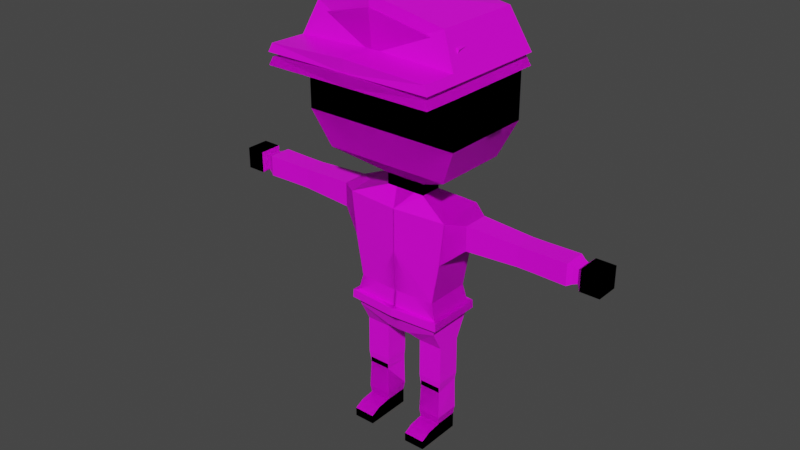 # Source: lowpolychar_-_Boy1.blend  (saved by Blender 3.0.42; exported with 4.5.12 LTS)
import bpy
from mathutils import Matrix  # noqa: F401  (used for matrix-valued properties, if any)

bpy.ops.wm.read_factory_settings(use_empty=True)
scene = bpy.context.scene
scene.name = 'Scene'

# ---- collections
col_collection = bpy.data.collections.new('Collection'); scene.collection.children.link(col_collection)

# ---- images (referenced by path relative to the original .blend; pixels are not part of the script)
import os
ASSET_DIR = os.environ.get("B2B_ASSET_DIR", "")  # directory of the original .blend (textures are referenced by path, not embedded)
HERE = os.path.dirname(os.path.abspath(__file__))  # packed textures are extracted next to this script under _unpacked/

def load_image(name, relpath, width, height, colorspace="sRGB"):
    """Load a texture the original file referenced (path relative to the .blend, or extracted next to this script)."""
    p = next((c for c in (os.path.join(HERE, relpath), os.path.join(ASSET_DIR, relpath)) if relpath and os.path.exists(c)), "")
    if p:
        img = bpy.data.images.load(p, check_existing=True)
        img.name = name
    else:  # same state as the original file: an image datablock whose file is absent (Cycles renders it pink)
        img = bpy.data.images.new(name, width, height)
        img.source = "FILE"
        img.filepath = "//" + (relpath or name)
    img.colorspace_settings.name = colorspace
    return img
img_imphenziapalette01_png = load_image('ImphenziaPalette01.png', 'ImphenziaPalette01.png', 1024, 1024, 'sRGB')

# ---- materials (node trees are filled in below, after node groups)
mat_material = bpy.data.materials.new('Material')
mat_material.alpha_threshold = 0.0
mat_material.use_transparent_shadow = False
mat_material.line_color = (0.0, 0.0, 0.0, 1.0)

# ---- material node trees
mat_material.use_nodes = True; mat_material.node_tree.nodes.clear()
_N = mat_material.node_tree.nodes; _L = mat_material.node_tree.links
n0 = _N.new('ShaderNodeOutputMaterial'); n0.name = 'Material Output'; n0.location = (300, 300)
n1 = _N.new('ShaderNodeBsdfPrincipled'); n1.name = 'Principled BSDF'; n1.location = (10, 300)
n1.distribution = 'GGX'
n1.subsurface_method = 'RANDOM_WALK_SKIN'
n1.inputs[2].default_value = 0.4
n1.inputs[3].default_value = 1.45
n1.inputs[27].default_value = (0.0, 0.0, 0.0, 1.0)
n1.inputs[28].default_value = 1.0
n2 = _N.new('ShaderNodeTexImage'); n2.name = 'Image Texture'; n2.location = (-395, 113)
n2.image = img_imphenziapalette01_png
n2.interpolation = 'Closest'
_L.new(n1.outputs[0], n0.inputs[0])
_L.new(n2.outputs[0], n1.inputs[0])
n0.is_active_output = True

# ---- world
world_world = bpy.data.worlds.new('World'); scene.world = world_world
world_world.use_nodes = True; world_world.node_tree.nodes.clear()
_N = world_world.node_tree.nodes; _L = world_world.node_tree.links
n0 = _N.new('ShaderNodeOutputWorld'); n0.name = 'World Output'; n0.location = (300, 300)
n1 = _N.new('ShaderNodeBackground'); n1.name = 'Background'; n1.location = (10, 300)
n1.inputs[0].default_value = (0.05088, 0.05088, 0.05088, 1.0)
_L.new(n1.outputs[0], n0.inputs[0])
n0.is_active_output = True
world_world.color = (0.05088, 0.05088, 0.05088)
world_world.use_sun_shadow = False
world_world.sun_shadow_jitter_overblur = 0.0

# ---- meshes
me_cube = bpy.data.meshes.new('Cube')
me_cube.from_pydata([(0.1988, 0.08549, 0.9109), (0.04771, 0.08549, 0.4186), (0.1988, -0.08549, 0.8955), (0.04771, -0.07541, 0.4186), (0.0, 0.08549, 0.4186), (0.0, -0.1026, 0.8955), (0.0, -0.07876, 0.4186), (0.0, 0.08863, 0.9109), (0.1807, 0.08549, 0.7365), (0.1532, 0.08549, 0.5831), (0.1807, -0.08549, 0.7365), (0.1532, -0.08549, 0.5831), (0.0, -0.1026, 0.7365), (0.0, -0.09309, 0.5831), (0.0, 0.08863, 0.7365), (0.0, 0.09757, 0.5831), (0.1621, 0.08549, 0.4612), (0.1621, -0.08549, 0.4612), (0.0, -0.09309, 0.4612), (0.0, 0.09757, 0.4612), (0.1564, 0.04402, 0.3845), (0.07633, 0.04402, 0.3842), (0.1564, -0.04402, 0.3845), (0.07633, -0.04402, 0.3842), (0.1569, 0.04402, 0.2469), (0.0768, 0.04402, 0.2469), (0.1569, -0.04402, 0.2469), (0.0768, -0.04402, 0.2469), (0.1569, 0.04402, 0.2194), (0.0768, 0.04402, 0.2194), (0.1569, -0.04402, 0.2194), (0.0768, -0.04402, 0.2194), (0.1569, 0.04402, 0.1996), (0.0768, 0.04402, 0.1996), (0.1569, -0.04402, 0.1996), (0.0768, -0.04402, 0.1996), (0.1569, 0.04402, 0.06381), (0.0768, 0.04402, 0.06381), (0.1569, -0.04402, 0.06381), (0.0768, -0.04402, 0.06381), (0.1569, 0.04402, 0.005194), (0.0768, 0.04402, 0.005194), (0.1569, -0.04402, 0.005194), (0.0768, -0.04402, 0.005194), (0.1569, -0.09887, 0.05624), (0.0768, -0.09887, 0.05624), (0.1569, -0.09887, 0.005194), (0.0768, -0.09887, 0.005194), (0.1569, -0.1328, 0.03857), (0.0768, -0.1328, 0.03857), (0.1569, -0.1328, 0.005194), (0.0768, -0.1328, 0.005194), (0.1604, -0.04785, 0.09271), (0.1604, 0.04785, 0.09271), (0.07331, -0.04785, 0.09271), (0.07331, 0.04785, 0.09271), (0.2583, 0.0485, 0.8941), (0.2583, -0.0485, 0.8941), (0.2583, 0.0485, 0.8039), (0.2583, -0.0485, 0.8039), (0.4539, 0.03755, 0.8839), (0.4539, -0.03755, 0.8839), (0.4539, 0.03755, 0.8141), (0.4539, -0.03755, 0.8141), (0.4825, 0.03755, 0.8839), (0.4825, -0.03755, 0.8839), (0.4825, 0.03755, 0.8141), (0.4825, -0.03755, 0.8141), (0.5089, 0.03755, 0.8839), (0.5089, -0.03755, 0.8839), (0.5089, 0.03755, 0.8141), (0.5089, -0.03755, 0.8141), (0.6628, 0.02756, 0.8746), (0.6628, -0.02756, 0.8746), (0.6628, 0.02756, 0.8234), (0.6628, -0.02756, 0.8234), (0.679, 0.0427, 0.8887), (0.679, -0.0427, 0.8887), (0.679, 0.0427, 0.8093), (0.679, -0.0427, 0.8093), (0.7497, 0.0427, 0.8887), (0.7497, -0.0427, 0.8887), (0.7497, 0.0427, 0.8093), (0.7497, -0.0427, 0.8093), (0.07501, 0.04034, 0.9425), (0.07501, -0.04034, 0.9425), (0.0, 0.04034, 0.9425), (0.0, -0.04034, 0.9425), (0.07501, 0.04034, 0.9837), (0.07501, -0.04034, 0.9837), (0.0, 0.04034, 0.9837), (0.0, -0.04034, 0.9837), (0.2329, 0.1414, 1.067), (0.2329, -0.1414, 1.067), (0.0, 0.1414, 1.067), (0.0, -0.1414, 1.067), (0.2329, 0.1414, 1.506), (0.2329, -0.1414, 1.506), (0.0, 0.1414, 1.506), (0.0, -0.1414, 1.506), (0.0, 0.1724, 1.197), (0.0, 0.1724, 1.375), (0.2905, 0.1724, 1.375), (0.2905, 0.1724, 1.197), (0.2905, -0.1724, 1.197), (0.2905, -0.1724, 1.375), (0.0, -0.1724, 1.375), (0.0, -0.1724, 1.197), (0.169, 0.09142, 0.5221), (0.169, -0.09158, 0.5221), (0.0, -0.09971, 0.5221), (0.0, 0.1043, 0.5221), (0.1702, 0.09243, 0.4917), (0.1702, -0.09262, 0.4917), (0.0, -0.1008, 0.4917), (0.0, 0.1055, 0.4917), (0.1831, 0.1046, 0.5231), (0.1829, -0.1049, 0.5231), (0.0, 0.1236, 0.5228), (0.0, -0.119, 0.5228), (0.1842, 0.1056, 0.4926), (0.1841, -0.106, 0.4926), (0.0, -0.1201, 0.4924), (0.0, 0.1248, 0.4924), (0.2905, 0.03566, 1.341), (0.2905, 0.03566, 1.232), (0.2905, -0.03566, 1.232), (0.2905, -0.03566, 1.341), (0.3236, 0.03566, 1.341), (0.3236, 0.03566, 1.232), (0.3236, -0.03566, 1.232), (0.3236, -0.03566, 1.341), (0.2269, -0.1724, 1.236), (0.2269, -0.1724, 1.336), (0.06361, -0.1724, 1.336), (0.06361, -0.1724, 1.236), (0.1452, -0.1724, 1.236), (0.1452, -0.1724, 1.336), (0.2269, -0.1911, 1.236), (0.2269, -0.1911, 1.336), (0.06361, -0.1911, 1.236), (0.06361, -0.1911, 1.336), (0.1452, -0.1911, 1.236), (0.1452, -0.1911, 1.336)], [], [(4, 1, 3, 6), (2, 10, 59, 57), (14, 7, 0, 8), (0, 7, 86, 84), (10, 2, 5, 12), (109, 11, 13, 110), (11, 10, 12, 13), (111, 15, 9, 108), (15, 14, 8, 9), (108, 9, 11, 109), (9, 8, 10, 11), (1, 16, 20, 21), (4, 19, 16, 1), (3, 17, 18, 6), (20, 22, 26, 24), (3, 1, 21, 23), (17, 3, 23, 22), (16, 17, 22, 20), (27, 25, 29, 31), (22, 23, 27, 26), (23, 21, 25, 27), (21, 20, 24, 25), (28, 30, 34, 32), (25, 24, 28, 29), (24, 26, 30, 28), (26, 27, 31, 30), (53, 52, 38, 36), (30, 31, 35, 34), (31, 29, 33, 35), (29, 28, 32, 33), (39, 37, 41, 43), (52, 54, 39, 38), (54, 55, 37, 39), (55, 53, 36, 37), (41, 40, 42, 43), (37, 36, 40, 41), (36, 38, 42, 40), (42, 38, 44, 46), (47, 46, 50, 51), (39, 43, 47, 45), (43, 42, 46, 47), (38, 39, 45, 44), (48, 49, 51, 50), (45, 47, 51, 49), (44, 45, 49, 48), (46, 44, 48, 50), (33, 32, 53, 55), (35, 33, 55, 54), (34, 35, 54, 52), (32, 34, 52, 53), (59, 58, 62, 63), (10, 8, 58, 59), (8, 0, 56, 58), (0, 2, 57, 56), (63, 62, 66, 67), (58, 56, 60, 62), (57, 59, 63, 61), (56, 57, 61, 60), (65, 67, 71, 69), (62, 60, 64, 66), (61, 63, 67, 65), (60, 61, 65, 64), (69, 71, 75, 73), (64, 65, 69, 68), (67, 66, 70, 71), (66, 64, 68, 70), (75, 74, 78, 79), (68, 69, 73, 72), (71, 70, 74, 75), (70, 68, 72, 74), (77, 79, 83, 81), (74, 72, 76, 78), (73, 75, 79, 77), (72, 73, 77, 76), (82, 80, 81, 83), (76, 77, 81, 80), (79, 78, 82, 83), (78, 76, 80, 82), (84, 86, 90, 88), (2, 0, 84, 85), (5, 2, 85, 87), (88, 90, 94, 92), (87, 85, 89, 91), (85, 84, 88, 89), (102, 101, 98, 96), (91, 89, 93, 95), (89, 88, 92, 93), (96, 98, 99, 97), (106, 105, 97, 99), (105, 102, 96, 97), (93, 92, 103, 104), (104, 103, 102, 105), (95, 93, 104, 107), (107, 104, 105, 106), (92, 94, 100, 103), (103, 100, 101, 102), (113, 112, 120, 121), (108, 109, 117, 116), (109, 110, 119, 117), (17, 113, 114, 18), (19, 115, 112, 16), (16, 112, 113, 17), (120, 116, 117, 121), (123, 118, 116, 120), (121, 117, 119, 122), (114, 113, 121, 122), (111, 108, 116, 118), (112, 115, 123, 120), (126, 127, 124, 125), (130, 129, 128, 131), (126, 125, 129, 130), (125, 124, 128, 129), (124, 127, 131, 128), (127, 126, 130, 131), (136, 137, 133, 132), (135, 134, 137, 136), (142, 138, 139, 143), (140, 142, 143, 141), (133, 137, 143, 139), (137, 134, 141, 143), (134, 135, 140, 141), (136, 132, 138, 142), (135, 136, 142, 140), (132, 133, 139, 138)])
_uv = me_cube.uv_layers.new(name='UVMap')
_uv.uv.foreach_set('vector', [0.4065, 0.2017, 0.4065, 0.2017, 0.4065, 0.2017, 0.4065, 0.2017, 0.185, 0.6644, 0.185, 0.6644, 0.185, 0.6644, 0.185, 0.6644, 0.185, 0.6644, 0.185, 0.6644, 0.185, 0.6644, 0.185, 0.6644, 0.185, 0.6644, 0.185, 0.6644, 0.185, 0.6644, 0.185, 0.6644, 0.185, 0.6644, 0.185, 0.6644, 0.185, 0.6644, 0.185, 0.6644, 0.185, 0.6644, 0.185, 0.6644, 0.185, 0.6644, 0.185, 0.6644, 0.185, 0.6644, 0.185, 0.6644, 0.185, 0.6644, 0.185, 0.6644, 0.185, 0.6644, 0.185, 0.6644, 0.185, 0.6644, 0.185, 0.6644, 0.185, 0.6644, 0.185, 0.6644, 0.185, 0.6644, 0.185, 0.6644, 0.185, 0.6644, 0.185, 0.6644, 0.185, 0.6644, 0.185, 0.6644, 0.185, 0.6644, 0.185, 0.6644, 0.185, 0.6644, 0.185, 0.6644, 0.4065, 0.2017, 0.4065, 0.2017, 0.4065, 0.2017, 0.4065, 0.2017, 0.4065, 0.2017, 0.4065, 0.2017, 0.4065, 0.2017, 0.4065, 0.2017, 0.4065, 0.2017, 0.4065, 0.2017, 0.4065, 0.2017, 0.4065, 0.2017, 0.4065, 0.2017, 0.4065, 0.2017, 0.4065, 0.2017, 0.4065, 0.2017, 0.4065, 0.2017, 0.4065, 0.2017, 0.4065, 0.2017, 0.4065, 0.2017, 0.4065, 0.2017, 0.4065, 0.2017, 0.4065, 0.2017, 0.4065, 0.2017, 0.4065, 0.2017, 0.4065, 0.2017, 0.4065, 0.2017, 0.4065, 0.2017, 0.4065, 0.2017, 0.4065, 0.2017, 0.4065, 0.2017, 0.4065, 0.2017, 0.4065, 0.2017, 0.4065, 0.2017, 0.4065, 0.2017, 0.4065, 0.2017, 0.4065, 0.2017, 0.4065, 0.2017, 0.4065, 0.2017, 0.4065, 0.2017, 0.4065, 0.2017, 0.4065, 0.2017, 0.4065, 0.2017, 0.4065, 0.2017, 0.4065, 0.2017, 0.4065, 0.2017, 0.4065, 0.2017, 0.4065, 0.2017, 0.4065, 0.2017, 0.4065, 0.2017, 0.4065, 0.2017, 0.4065, 0.2017, 0.4065, 0.2017, 0.4065, 0.2017, 0.4065, 0.2017, 0.4065, 0.2017, 0.4065, 0.2017, 0.4065, 0.2017, 0.4065, 0.2017, 0.4065, 0.2017, 0.4065, 0.2017, 0.4065, 0.2017, 0.4065, 0.2017, 0.4065, 0.2017, 0.4065, 0.2017, 0.4065, 0.2017, 0.4065, 0.2017, 0.4065, 0.2017, 0.4065, 0.2017, 0.4065, 0.2017, 0.4065, 0.2017, 0.4065, 0.2017, 0.4065, 0.2017, 0.4065, 0.2017, 0.4065, 0.2017, 0.4065, 0.2017, 0.815, 0.9154, 0.815, 0.9154, 0.815, 0.9154, 0.815, 0.9154, 0.4065, 0.2017, 0.4065, 0.2017, 0.4065, 0.2017, 0.4065, 0.2017, 0.4065, 0.2017, 0.4065, 0.2017, 0.4065, 0.2017, 0.4065, 0.2017, 0.4065, 0.2017, 0.4065, 0.2017, 0.4065, 0.2017, 0.4065, 0.2017, 0.815, 0.9154, 0.815, 0.9154, 0.815, 0.9154, 0.815, 0.9154, 0.815, 0.9154, 0.815, 0.9154, 0.815, 0.9154, 0.815, 0.9154, 0.815, 0.9154, 0.815, 0.9154, 0.815, 0.9154, 0.815, 0.9154, 0.04722, 0.9351, 0.04722, 0.9351, 0.04722, 0.9351, 0.04722, 0.9351, 0.815, 0.9154, 0.815, 0.9154, 0.815, 0.9154, 0.815, 0.9154, 0.04722, 0.9351, 0.04722, 0.9351, 0.04722, 0.9351, 0.04722, 0.9351, 0.815, 0.9154, 0.815, 0.9154, 0.815, 0.9154, 0.815, 0.9154, 0.8297, 0.9301, 0.8297, 0.9301, 0.8297, 0.9301, 0.8297, 0.9301, 0.815, 0.9154, 0.815, 0.9154, 0.815, 0.9154, 0.815, 0.9154, 0.815, 0.9154, 0.815, 0.9154, 0.815, 0.9154, 0.815, 0.9154, 0.815, 0.9154, 0.815, 0.9154, 0.815, 0.9154, 0.815, 0.9154, 0.815, 0.9154, 0.815, 0.9154, 0.815, 0.9154, 0.815, 0.9154, 0.4065, 0.2017, 0.4065, 0.2017, 0.4065, 0.2017, 0.4065, 0.2017, 0.4065, 0.2017, 0.4065, 0.2017, 0.4065, 0.2017, 0.4065, 0.2017, 0.4065, 0.2017, 0.4065, 0.2017, 0.4065, 0.2017, 0.4065, 0.2017, 0.4065, 0.2017, 0.4065, 0.2017, 0.4065, 0.2017, 0.4065, 0.2017, 0.185, 0.6644, 0.185, 0.6644, 0.185, 0.6644, 0.185, 0.6644, 0.185, 0.6644, 0.185, 0.6644, 0.185, 0.6644, 0.185, 0.6644, 0.185, 0.6644, 0.185, 0.6644, 0.185, 0.6644, 0.185, 0.6644, 0.185, 0.6644, 0.185, 0.6644, 0.185, 0.6644, 0.185, 0.6644, 0.1653, 0.4085, 0.1653, 0.4085, 0.1653, 0.4085, 0.1653, 0.4085, 0.185, 0.6644, 0.185, 0.6644, 0.185, 0.6644, 0.185, 0.6644, 0.185, 0.6644, 0.185, 0.6644, 0.185, 0.6644, 0.185, 0.6644, 0.185, 0.6644, 0.185, 0.6644, 0.185, 0.6644, 0.185, 0.6644, 0.1653, 0.4085, 0.1653, 0.4085, 0.1653, 0.4085, 0.1653, 0.4085, 0.1653, 0.4085, 0.1653, 0.4085, 0.1653, 0.4085, 0.1653, 0.4085, 0.1653, 0.4085, 0.1653, 0.4085, 0.1653, 0.4085, 0.1653, 0.4085, 0.1653, 0.4085, 0.1653, 0.4085, 0.1653, 0.4085, 0.1653, 0.4085, 0.1653, 0.4085, 0.1653, 0.4085, 0.1653, 0.4085, 0.1653, 0.4085, 0.1653, 0.4085, 0.1653, 0.4085, 0.1653, 0.4085, 0.1653, 0.4085, 0.1653, 0.4085, 0.1653, 0.4085, 0.1653, 0.4085, 0.1653, 0.4085, 0.1653, 0.4085, 0.1653, 0.4085, 0.1653, 0.4085, 0.1653, 0.4085, 0.1653, 0.4085, 0.1653, 0.4085, 0.1653, 0.4085, 0.1653, 0.4085, 0.1653, 0.4085, 0.1653, 0.4085, 0.1653, 0.4085, 0.1653, 0.4085, 0.1653, 0.4085, 0.1653, 0.4085, 0.1653, 0.4085, 0.1653, 0.4085, 0.1653, 0.4085, 0.1653, 0.4085, 0.1653, 0.4085, 0.1653, 0.4085, 0.1653, 0.4085, 0.1653, 0.4085, 0.1653, 0.4085, 0.1653, 0.4085, 0.1653, 0.4085, 0.1653, 0.4085, 0.1653, 0.4085, 0.1653, 0.4085, 0.1653, 0.4085, 0.1653, 0.4085, 0.1653, 0.4085, 0.1653, 0.4085, 0.1653, 0.4085, 0.1653, 0.4085, 0.1653, 0.4085, 0.1653, 0.4085, 0.1653, 0.4085, 0.1653, 0.4085, 0.1653, 0.4085, 0.1653, 0.4085, 0.1653, 0.4085, 0.1653, 0.4085, 0.1653, 0.4085, 0.1653, 0.4085, 0.1653, 0.4085, 0.1653, 0.4085, 0.1653, 0.4085, 0.1653, 0.4085, 0.1653, 0.4085, 0.1653, 0.4085, 0.1653, 0.4085, 0.1653, 0.4085, 0.1653, 0.4085, 0.1653, 0.4085, 0.1653, 0.4085, 0.1653, 0.4085, 0.185, 0.6644, 0.185, 0.6644, 0.185, 0.6644, 0.185, 0.6644, 0.185, 0.6644, 0.185, 0.6644, 0.185, 0.6644, 0.185, 0.6644, 0.1653, 0.4085, 0.1653, 0.4085, 0.1653, 0.4085, 0.1653, 0.4085, 0.1653, 0.4085, 0.1653, 0.4085, 0.1653, 0.4085, 0.1653, 0.4085, 0.1653, 0.4085, 0.1653, 0.4085, 0.1653, 0.4085, 0.1653, 0.4085, 0.1653, 0.4085, 0.1653, 0.4085, 0.1653, 0.4085, 0.1653, 0.4085, 0.1653, 0.4085, 0.1653, 0.4085, 0.1653, 0.4085, 0.1653, 0.4085, 0.1653, 0.4085, 0.1653, 0.4085, 0.1653, 0.4085, 0.1653, 0.4085, 0.1653, 0.4085, 0.1653, 0.4085, 0.1653, 0.4085, 0.1653, 0.4085, 0.1653, 0.4085, 0.1653, 0.4085, 0.1653, 0.4085, 0.1653, 0.4085, 0.1653, 0.4085, 0.1653, 0.4085, 0.1653, 0.4085, 0.1653, 0.4085, 0.1653, 0.4085, 0.1653, 0.4085, 0.1653, 0.4085, 0.1653, 0.4085, 0.1653, 0.4085, 0.1653, 0.4085, 0.1653, 0.4085, 0.1653, 0.4085, 0.1653, 0.4085, 0.1653, 0.4085, 0.1653, 0.4085, 0.1653, 0.4085, 0.1653, 0.4085, 0.1653, 0.4085, 0.1653, 0.4085, 0.1653, 0.4085, 0.1653, 0.4085, 0.1653, 0.4085, 0.1653, 0.4085, 0.1653, 0.4085, 0.1653, 0.4085, 0.1653, 0.4085, 0.1653, 0.4085, 0.1653, 0.4085, 0.8248, 0.94, 0.8248, 0.94, 0.8248, 0.94, 0.8248, 0.94, 0.8002, 0.9252, 0.8002, 0.9252, 0.8002, 0.9252, 0.8002, 0.9252, 0.8002, 0.9252, 0.8002, 0.9252, 0.8002, 0.9252, 0.8002, 0.9252, 0.4065, 0.2017, 0.4065, 0.2017, 0.4065, 0.2017, 0.4065, 0.2017, 0.4065, 0.2017, 0.4065, 0.2017, 0.4065, 0.2017, 0.4065, 0.2017, 0.4065, 0.2017, 0.4065, 0.2017, 0.4065, 0.2017, 0.4065, 0.2017, 0.8002, 0.9252, 0.8002, 0.9252, 0.8002, 0.9252, 0.8002, 0.9252, 0.8002, 0.9252, 0.8002, 0.9252, 0.8002, 0.9252, 0.8002, 0.9252, 0.8002, 0.9252, 0.8002, 0.9252, 0.8002, 0.9252, 0.8002, 0.9252, 0.8248, 0.94, 0.8248, 0.94, 0.8248, 0.94, 0.8248, 0.94, 0.8002, 0.9252, 0.8002, 0.9252, 0.8002, 0.9252, 0.8002, 0.9252, 0.8248, 0.94, 0.8248, 0.94, 0.8248, 0.94, 0.8248, 0.94, 0.1653, 0.4085, 0.1653, 0.4085, 0.1653, 0.4085, 0.1653, 0.4085, 0.1653, 0.4085, 0.1653, 0.4085, 0.1653, 0.4085, 0.1653, 0.4085, 0.1653, 0.4085, 0.1653, 0.4085, 0.1653, 0.4085, 0.1653, 0.4085, 0.1653, 0.4085, 0.1653, 0.4085, 0.1653, 0.4085, 0.1653, 0.4085, 0.1653, 0.4085, 0.1653, 0.4085, 0.1653, 0.4085, 0.1653, 0.4085, 0.1653, 0.4085, 0.1653, 0.4085, 0.1653, 0.4085, 0.1653, 0.4085, 0.05706, 0.9105, 0.05706, 0.9105, 0.05706, 0.9105, 0.05706, 0.9105, 0.9233, 0.9203, 0.9233, 0.9203, 0.9233, 0.9203, 0.9233, 0.9203, 0.05706, 0.9105, 0.05706, 0.9105, 0.05706, 0.9105, 0.05706, 0.9105, 0.9233, 0.9203, 0.9233, 0.9203, 0.9233, 0.9203, 0.9233, 0.9203, 0.05706, 0.9105, 0.05706, 0.9105, 0.05706, 0.9105, 0.05706, 0.9105, 0.9233, 0.9203, 0.9233, 0.9203, 0.9233, 0.9203, 0.9233, 0.9203, 0.9233, 0.9203, 0.9233, 0.9203, 0.9233, 0.9203, 0.9233, 0.9203, 0.05706, 0.9105, 0.05706, 0.9105, 0.05706, 0.9105, 0.05706, 0.9105, 0.9233, 0.9203, 0.9233, 0.9203, 0.9233, 0.9203, 0.9233, 0.9203, 0.05706, 0.9105, 0.05706, 0.9105, 0.05706, 0.9105, 0.05706, 0.9105])
me_cube.materials.append(mat_material)
me_cube.use_remesh_preserve_volume = False
me_cube.use_remesh_preserve_attributes = False
me_cube.use_mirror_vertex_groups = False
me_cube.update()
me_cube_001 = bpy.data.meshes.new('Cube.001')
me_cube_001.from_pydata([(0.2458, 0.1592, 1.524), (0.2458, -0.1676, 1.524), (0.0, 0.1592, 1.56), (0.0, -0.2144, 1.596), (0.0, 0.1941, 1.377), (0.3106, 0.1941, 1.377), (0.3106, -0.1941, 1.377), (0.0, -0.1941, 1.377), (0.0, 0.187, 1.414), (0.2975, -0.1887, 1.407), (0.2975, 0.187, 1.407), (0.0, -0.1982, 1.422), (0.3127, -0.3278, 1.38), (0.0, -0.3278, 1.38), (0.2996, -0.3224, 1.409), (0.0, -0.3319, 1.424), (0.2458, 0.1592, 1.524), (0.2458, -0.1676, 1.524), (0.0, 0.1592, 1.56), (0.0, -0.2144, 1.596), (0.0, 0.1941, 1.377), (0.3106, 0.1941, 1.377), (0.3106, -0.1941, 1.377), (0.0, -0.1941, 1.377), (0.0, 0.187, 1.414), (0.2975, -0.1887, 1.407), (0.2975, 0.187, 1.407), (0.0, -0.1982, 1.422), (0.3127, -0.3278, 1.38), (0.0, -0.3278, 1.38), (0.2996, -0.3224, 1.409), (0.0, -0.3319, 1.424)], [], [(10, 8, 2, 0), (0, 2, 3, 1), (11, 9, 1, 3), (9, 10, 0, 1), (5, 6, 7, 4), (6, 5, 10, 9), (9, 11, 15, 14), (5, 4, 8, 10), (13, 12, 14, 15), (6, 9, 14, 12), (7, 6, 12, 13), (26, 24, 18, 16), (16, 18, 19, 17), (27, 25, 17, 19), (25, 26, 16, 17), (21, 22, 23, 20), (22, 21, 26, 25), (25, 27, 31, 30), (21, 20, 24, 26), (29, 28, 30, 31), (22, 25, 30, 28), (23, 22, 28, 29)])
_uv = me_cube_001.uv_layers.new(name='UVMap')
_uv.uv.foreach_set('vector', [0.6378, 0.6595, 0.6378, 0.6595, 0.6378, 0.6595, 0.6378, 0.6595, 0.6378, 0.6595, 0.6378, 0.6595, 0.6378, 0.6595, 0.6378, 0.6595, 0.6378, 0.6595, 0.6378, 0.6595, 0.6378, 0.6595, 0.6378, 0.6595, 0.6378, 0.6595, 0.6378, 0.6595, 0.6378, 0.6595, 0.6378, 0.6595, 0.6378, 0.6595, 0.6378, 0.6595, 0.6378, 0.6595, 0.6378, 0.6595, 0.6378, 0.6595, 0.6378, 0.6595, 0.6378, 0.6595, 0.6378, 0.6595, 0.9183, 0.9449, 0.9183, 0.9449, 0.9183, 0.9449, 0.9183, 0.9449, 0.6378, 0.6595, 0.6378, 0.6595, 0.6378, 0.6595, 0.6378, 0.6595, 0.9183, 0.9449, 0.9183, 0.9449, 0.9183, 0.9449, 0.9183, 0.9449, 0.9183, 0.9449, 0.9183, 0.9449, 0.9183, 0.9449, 0.9183, 0.9449, 0.9183, 0.9449, 0.9183, 0.9449, 0.9183, 0.9449, 0.9183, 0.9449, 0.6378, 0.6595, 0.6378, 0.6595, 0.6378, 0.6595, 0.6378, 0.6595, 0.6378, 0.6595, 0.6378, 0.6595, 0.6378, 0.6595, 0.6378, 0.6595, 0.6378, 0.6595, 0.6378, 0.6595, 0.6378, 0.6595, 0.6378, 0.6595, 0.6378, 0.6595, 0.6378, 0.6595, 0.6378, 0.6595, 0.6378, 0.6595, 0.6378, 0.6595, 0.6378, 0.6595, 0.6378, 0.6595, 0.6378, 0.6595, 0.6378, 0.6595, 0.6378, 0.6595, 0.6378, 0.6595, 0.6378, 0.6595, 0.9183, 0.9449, 0.9183, 0.9449, 0.9183, 0.9449, 0.9183, 0.9449, 0.6378, 0.6595, 0.6378, 0.6595, 0.6378, 0.6595, 0.6378, 0.6595, 0.9183, 0.9449, 0.9183, 0.9449, 0.9183, 0.9449, 0.9183, 0.9449, 0.9183, 0.9449, 0.9183, 0.9449, 0.9183, 0.9449, 0.9183, 0.9449, 0.9183, 0.9449, 0.9183, 0.9449, 0.9183, 0.9449, 0.9183, 0.9449])
me_cube_001.materials.append(mat_material)
me_cube_001.use_remesh_preserve_volume = False
me_cube_001.use_remesh_preserve_attributes = False
me_cube_001.use_mirror_vertex_groups = False
me_cube_001.update()
me_cube_002 = bpy.data.meshes.new('Cube.002')
me_cube_002.from_pydata([(0.1988, 0.08549, 0.9109), (0.04483, 0.0899, 0.4229), (0.1988, -0.08549, 0.8955), (0.04483, -0.0794, 0.4229), (0.0, 0.08549, 0.4186), (0.0, -0.1026, 0.8955), (0.0, -0.07876, 0.4186), (0.0, 0.08863, 0.9109), (0.1807, 0.08549, 0.7365), (0.1532, 0.08549, 0.5831), (0.1807, -0.08549, 0.7365), (0.1532, -0.08549, 0.5831), (0.0, -0.1026, 0.7365), (0.0, -0.09309, 0.5831), (0.0, 0.08863, 0.7365), (0.0, 0.09757, 0.5831), (0.1621, 0.08549, 0.4612), (0.1621, -0.08549, 0.4612), (0.0, -0.09309, 0.4612), (0.0, 0.09757, 0.4612), (0.1628, 0.04626, 0.387), (0.07141, 0.04626, 0.3867), (0.1628, -0.04637, 0.387), (0.07141, -0.04637, 0.3867), (0.1633, 0.04626, 0.2422), (0.07195, 0.04626, 0.2422), (0.1633, -0.04637, 0.2422), (0.07195, -0.04637, 0.2422), (0.1602, 0.04402, 0.2194), (0.07342, 0.04402, 0.2194), (0.1602, -0.04402, 0.2194), (0.07342, -0.04402, 0.2194), (0.1602, 0.04402, 0.1996), (0.07342, 0.04402, 0.1996), (0.1569, -0.04402, 0.1996), (0.0768, -0.04402, 0.1996), (0.1569, 0.04402, 0.06381), (0.0768, 0.04402, 0.06381), (0.1569, -0.04402, 0.06381), (0.0768, -0.04402, 0.06381), (0.1569, 0.04402, 0.005194), (0.0768, 0.04402, 0.005194), (0.1569, -0.04402, 0.005194), (0.0768, -0.04402, 0.005194), (0.1569, -0.09887, 0.05624), (0.0768, -0.09887, 0.05624), (0.1569, -0.09887, 0.005194), (0.0768, -0.09887, 0.005194), (0.1569, -0.1328, 0.03857), (0.0768, -0.1328, 0.03857), (0.1569, -0.1328, 0.005194), (0.0768, -0.1328, 0.005194), (0.1604, -0.04785, 0.09271), (0.1604, 0.04785, 0.09271), (0.07331, -0.04785, 0.09271), (0.07331, 0.04785, 0.09271), (0.2583, 0.0485, 0.8941), (0.2583, -0.0485, 0.8941), (0.2583, 0.0485, 0.8039), (0.2583, -0.0485, 0.8039), (0.4521, 0.03999, 0.8862), (0.4521, -0.03999, 0.8862), (0.4521, 0.03999, 0.8118), (0.4521, -0.03999, 0.8118), (0.4826, 0.03999, 0.8862), (0.4826, -0.03999, 0.8862), (0.4826, 0.03999, 0.8118), (0.4826, -0.03999, 0.8118), (0.5107, 0.03999, 0.8862), (0.5107, -0.03999, 0.8862), (0.5107, 0.03999, 0.8118), (0.5107, -0.03999, 0.8118), (0.6628, 0.02756, 0.8746), (0.6628, -0.02756, 0.8746), (0.6628, 0.02756, 0.8234), (0.6628, -0.02756, 0.8234), (0.679, 0.0427, 0.8887), (0.679, -0.0427, 0.8887), (0.679, 0.0427, 0.8093), (0.679, -0.0427, 0.8093), (0.7497, 0.0427, 0.8887), (0.7497, -0.0427, 0.8887), (0.7497, 0.0427, 0.8093), (0.7497, -0.0427, 0.8093), (0.07501, 0.04034, 0.9425), (0.07501, -0.04034, 0.9425), (0.0, 0.04034, 0.9425), (0.0, -0.04034, 0.9425), (0.07501, 0.04034, 0.9837), (0.07501, -0.04034, 0.9837), (0.0, 0.04034, 0.9837), (0.0, -0.04034, 0.9837), (0.2329, 0.1414, 1.067), (0.2329, -0.1414, 1.067), (0.0, 0.1414, 1.067), (0.0, -0.1414, 1.067), (0.2329, 0.1414, 1.506), (0.2809, -0.1414, 1.506), (0.0, 0.1414, 1.506), (0.0, -0.1414, 1.609), (0.0, 0.1724, 1.197), (0.0, 0.1724, 1.375), (0.2905, 0.1724, 1.375), (0.2905, 0.1724, 1.197), (0.2905, -0.1724, 1.197), (0.2905, -0.1724, 1.375), (0.0, -0.1724, 1.375), (0.0, -0.1724, 1.197), (0.169, 0.09142, 0.5221), (0.169, -0.09158, 0.5221), (0.0, -0.09971, 0.5221), (0.0, 0.1043, 0.5221), (0.1702, 0.09243, 0.4917), (0.1702, -0.09262, 0.4917), (0.0, -0.1008, 0.4917), (0.0, 0.1055, 0.4917), (0.1831, 0.1046, 0.5231), (0.1829, -0.1049, 0.5231), (0.0, 0.1236, 0.5228), (0.0, -0.119, 0.5228), (0.1842, 0.1056, 0.4926), (0.1841, -0.106, 0.4926), (0.0, -0.1201, 0.4924), (0.0, 0.1248, 0.4924), (0.2905, 0.03566, 1.341), (0.2905, 0.03566, 1.232), (0.2905, -0.03566, 1.232), (0.2905, -0.03566, 1.341), (0.3236, 0.03566, 1.341), (0.3236, 0.03566, 1.232), (0.3236, -0.03566, 1.232), (0.3236, -0.03566, 1.341), (0.2269, -0.1724, 1.236), (0.2269, -0.1724, 1.336), (0.06361, -0.1724, 1.336), (0.06361, -0.1724, 1.236), (0.1452, -0.1724, 1.236), (0.1452, -0.1724, 1.336), (0.2269, -0.1911, 1.236), (0.2269, -0.1911, 1.336), (0.06361, -0.1911, 1.236), (0.06361, -0.1911, 1.336), (0.1452, -0.1911, 1.236), (0.1452, -0.1911, 1.336), (0.6475, -0.03274, 0.8186), (0.6475, -0.03274, 0.8794), (0.6475, 0.03274, 0.8794), (0.6475, 0.03274, 0.8186), (0.63, -0.04155, 0.8876), (0.63, 0.04155, 0.8876), (0.63, -0.04155, 0.8104), (0.63, 0.04155, 0.8104), (0.0, 0.1573, 1.439), (0.2624, -0.1573, 1.439), (0.2624, 0.1573, 1.439), (0.0, -0.1573, 1.439), (0.02242, -0.07908, 0.4207), (0.09941, 0.08706, 0.9109), (0.02242, 0.0877, 0.4207), (0.09941, -0.09403, 0.8955), (0.07661, -0.08929, 0.5831), (0.09037, -0.09403, 0.7365), (0.07661, 0.09153, 0.5831), (0.09037, 0.08706, 0.7365), (0.08103, 0.09153, 0.4612), (0.08103, -0.08929, 0.4612), (0.03751, 0.04034, 0.9425), (0.03751, -0.04034, 0.9425), (0.03751, 0.04034, 0.9837), (0.03751, -0.04034, 0.9837), (0.1165, 0.1414, 1.067), (0.1165, -0.1414, 1.067), (0.1165, 0.1414, 1.506), (0.1564, -0.135, 1.573), (0.1452, -0.1724, 1.197), (0.1452, -0.1724, 1.375), (0.1452, 0.1724, 1.197), (0.1452, 0.1724, 1.375), (0.08452, 0.09788, 0.5221), (0.08452, -0.09564, 0.5221), (0.08508, -0.09673, 0.4917), (0.08508, 0.09897, 0.4917), (0.09155, 0.1141, 0.523), (0.09147, -0.112, 0.523), (0.09204, -0.1131, 0.4925), (0.09211, 0.1152, 0.4925), (0.1312, -0.1573, 1.414), (0.1312, 0.1573, 1.439)], [], [(158, 1, 3, 156), (2, 10, 59, 57), (163, 157, 0, 8), (157, 7, 86, 166), (161, 159, 5, 12), (179, 160, 13, 110), (160, 161, 12, 13), (178, 162, 9, 108), (162, 163, 8, 9), (108, 9, 11, 109), (9, 8, 10, 11), (1, 16, 20, 21), (158, 164, 16, 1), (156, 165, 18, 6), (20, 22, 26, 24), (3, 1, 21, 23), (17, 3, 23, 22), (16, 17, 22, 20), (27, 25, 29, 31), (22, 23, 27, 26), (23, 21, 25, 27), (21, 20, 24, 25), (28, 30, 34, 32), (25, 24, 28, 29), (24, 26, 30, 28), (26, 27, 31, 30), (53, 52, 38, 36), (30, 31, 35, 34), (31, 29, 33, 35), (29, 28, 32, 33), (39, 37, 41, 43), (52, 54, 39, 38), (54, 55, 37, 39), (55, 53, 36, 37), (41, 40, 42, 43), (37, 36, 40, 41), (36, 38, 42, 40), (42, 38, 44, 46), (47, 46, 50, 51), (39, 43, 47, 45), (43, 42, 46, 47), (38, 39, 45, 44), (48, 49, 51, 50), (45, 47, 51, 49), (44, 45, 49, 48), (46, 44, 48, 50), (33, 32, 53, 55), (35, 33, 55, 54), (34, 35, 54, 52), (32, 34, 52, 53), (59, 58, 62, 63), (10, 8, 58, 59), (8, 0, 56, 58), (0, 2, 57, 56), (63, 62, 66, 67), (58, 56, 60, 62), (57, 59, 63, 61), (56, 57, 61, 60), (65, 67, 71, 69), (62, 60, 64, 66), (61, 63, 67, 65), (60, 61, 65, 64), (145, 144, 75, 73), (64, 65, 69, 68), (67, 66, 70, 71), (66, 64, 68, 70), (75, 74, 78, 79), (146, 145, 73, 72), (144, 147, 74, 75), (147, 146, 72, 74), (77, 79, 83, 81), (74, 72, 76, 78), (73, 75, 79, 77), (72, 73, 77, 76), (82, 80, 81, 83), (76, 77, 81, 80), (79, 78, 82, 83), (78, 76, 80, 82), (166, 86, 90, 168), (2, 0, 84, 85), (159, 2, 85, 167), (168, 90, 94, 170), (167, 85, 89, 169), (85, 84, 88, 89), (187, 152, 98, 172), (169, 89, 93, 171), (89, 88, 92, 93), (172, 98, 99, 173), (186, 153, 97, 173), (153, 154, 96, 97), (93, 92, 103, 104), (104, 103, 102, 105), (171, 93, 104, 174), (174, 104, 105, 175), (170, 94, 100, 176), (176, 100, 101, 177), (113, 112, 120, 121), (108, 109, 117, 116), (179, 110, 119, 183), (165, 180, 114, 18), (164, 181, 112, 16), (16, 112, 113, 17), (120, 116, 117, 121), (185, 182, 116, 120), (184, 183, 119, 122), (180, 113, 121, 184), (178, 108, 116, 182), (181, 115, 123, 185), (126, 127, 124, 125), (130, 129, 128, 131), (126, 125, 129, 130), (125, 124, 128, 129), (124, 127, 131, 128), (127, 126, 130, 131), (136, 137, 133, 132), (135, 134, 137, 136), (142, 138, 139, 143), (140, 142, 143, 141), (133, 137, 143, 139), (137, 134, 141, 143), (134, 135, 140, 141), (136, 132, 138, 142), (135, 136, 142, 140), (132, 133, 139, 138), (151, 149, 146, 147), (150, 151, 147, 144), (149, 148, 145, 146), (148, 150, 144, 145), (69, 71, 150, 148), (68, 69, 148, 149), (71, 70, 151, 150), (70, 68, 149, 151), (105, 102, 154, 153), (175, 105, 153, 186), (177, 101, 152, 187), (102, 177, 187, 154), (106, 175, 186, 155), (112, 181, 185, 120), (111, 178, 182, 118), (114, 180, 184, 122), (121, 117, 183, 184), (123, 118, 182, 185), (19, 115, 181, 164), (17, 113, 180, 165), (109, 179, 183, 117), (103, 176, 177, 102), (92, 170, 176, 103), (107, 174, 175, 106), (95, 171, 174, 107), (155, 186, 173, 99), (96, 172, 173, 97), (91, 169, 171, 95), (154, 187, 172, 96), (87, 167, 169, 91), (88, 168, 170, 92), (5, 159, 167, 87), (84, 166, 168, 88), (3, 17, 165, 156), (4, 19, 164, 158), (15, 14, 163, 162), (111, 15, 162, 178), (11, 10, 161, 160), (109, 11, 160, 179), (10, 2, 159, 161), (0, 157, 166, 84), (14, 7, 157, 163), (4, 158, 156, 6)])
_uv = me_cube_002.uv_layers.new(name='UVMap')
_uv.uv.foreach_set('vector', [0.7805, 0.5413, 0.7805, 0.5413, 0.7805, 0.5413, 0.7805, 0.5413, 0.0669, 0.9351, 0.0669, 0.9351, 0.0669, 0.9351, 0.0669, 0.9351, 0.0669, 0.9351, 0.0669, 0.9351, 0.0669, 0.9351, 0.0669, 0.9351, 0.0669, 0.9351, 0.0669, 0.9351, 0.0669, 0.9351, 0.0669, 0.9351, 0.0669, 0.9351, 0.0669, 0.9351, 0.0669, 0.9351, 0.0669, 0.9351, 0.0669, 0.9351, 0.0669, 0.9351, 0.0669, 0.9351, 0.0669, 0.9351, 0.0669, 0.9351, 0.0669, 0.9351, 0.0669, 0.9351, 0.0669, 0.9351, 0.0669, 0.9351, 0.0669, 0.9351, 0.0669, 0.9351, 0.0669, 0.9351, 0.0669, 0.9351, 0.0669, 0.9351, 0.0669, 0.9351, 0.0669, 0.9351, 0.0669, 0.9351, 0.0669, 0.9351, 0.0669, 0.9351, 0.0669, 0.9351, 0.0669, 0.9351, 0.0669, 0.9351, 0.0669, 0.9351, 0.0669, 0.9351, 0.7805, 0.5413, 0.7805, 0.5413, 0.7805, 0.5413, 0.7805, 0.5413, 0.7805, 0.5413, 0.7805, 0.5413, 0.7805, 0.5413, 0.7805, 0.5413, 0.7805, 0.5413, 0.7805, 0.5413, 0.7805, 0.5413, 0.7805, 0.5413, 0.7805, 0.5413, 0.7805, 0.5413, 0.7805, 0.5413, 0.7805, 0.5413, 0.7805, 0.5413, 0.7805, 0.5413, 0.7805, 0.5413, 0.7805, 0.5413, 0.7805, 0.5413, 0.7805, 0.5413, 0.7805, 0.5413, 0.7805, 0.5413, 0.7805, 0.5413, 0.7805, 0.5413, 0.7805, 0.5413, 0.7805, 0.5413, 0.7805, 0.5413, 0.7805, 0.5413, 0.7805, 0.5413, 0.7805, 0.5413, 0.7805, 0.5413, 0.7805, 0.5413, 0.7805, 0.5413, 0.7805, 0.5413, 0.7805, 0.5413, 0.7805, 0.5413, 0.7805, 0.5413, 0.7805, 0.5413, 0.7805, 0.5413, 0.7805, 0.5413, 0.7805, 0.5413, 0.7805, 0.5413, 0.7805, 0.5413, 0.7805, 0.5413, 0.7805, 0.5413, 0.7805, 0.5413, 0.7805, 0.5413, 0.7805, 0.5413, 0.7805, 0.5413, 0.7805, 0.5413, 0.7805, 0.5413, 0.7805, 0.5413, 0.7805, 0.5413, 0.7805, 0.5413, 0.7805, 0.5413, 0.7805, 0.5413, 0.7805, 0.5413, 0.7805, 0.5413, 0.7805, 0.5413, 0.7805, 0.5413, 0.7805, 0.5413, 0.7805, 0.5413, 0.7805, 0.5413, 0.7805, 0.5413, 0.7805, 0.5413, 0.7805, 0.5413, 0.7805, 0.5413, 0.7805, 0.5413, 0.7805, 0.5413, 0.7805, 0.5413, 0.7805, 0.5413, 0.7805, 0.5413, 0.7805, 0.5413, 0.7805, 0.5413, 0.03245, 0.9301, 0.03245, 0.9301, 0.03245, 0.9301, 0.03245, 0.9301, 0.7805, 0.5413, 0.7805, 0.5413, 0.7805, 0.5413, 0.7805, 0.5413, 0.7805, 0.5413, 0.7805, 0.5413, 0.7805, 0.5413, 0.7805, 0.5413, 0.7805, 0.5413, 0.7805, 0.5413, 0.7805, 0.5413, 0.7805, 0.5413, 0.03245, 0.9301, 0.03245, 0.9301, 0.03245, 0.9301, 0.03245, 0.9301, 0.03245, 0.9301, 0.03245, 0.9301, 0.03245, 0.9301, 0.03245, 0.9301, 0.03245, 0.9301, 0.03245, 0.9301, 0.03245, 0.9301, 0.03245, 0.9301, 0.04722, 0.9351, 0.04722, 0.9351, 0.04722, 0.9351, 0.04722, 0.9351, 0.03245, 0.9301, 0.03245, 0.9301, 0.03245, 0.9301, 0.03245, 0.9301, 0.04722, 0.9351, 0.04722, 0.9351, 0.04722, 0.9351, 0.04722, 0.9351, 0.03245, 0.9301, 0.03245, 0.9301, 0.03245, 0.9301, 0.03245, 0.9301, 0.08167, 0.9498, 0.08167, 0.9498, 0.08167, 0.9498, 0.08167, 0.9498, 0.03245, 0.9301, 0.03245, 0.9301, 0.03245, 0.9301, 0.03245, 0.9301, 0.03245, 0.9301, 0.03245, 0.9301, 0.03245, 0.9301, 0.03245, 0.9301, 0.03245, 0.9301, 0.03245, 0.9301, 0.03245, 0.9301, 0.03245, 0.9301, 0.03245, 0.9301, 0.03245, 0.9301, 0.03245, 0.9301, 0.03245, 0.9301, 0.7805, 0.5413, 0.7805, 0.5413, 0.7805, 0.5413, 0.7805, 0.5413, 0.7805, 0.5413, 0.7805, 0.5413, 0.7805, 0.5413, 0.7805, 0.5413, 0.7805, 0.5413, 0.7805, 0.5413, 0.7805, 0.5413, 0.7805, 0.5413, 0.7805, 0.5413, 0.7805, 0.5413, 0.7805, 0.5413, 0.7805, 0.5413, 0.0669, 0.9351, 0.0669, 0.9351, 0.0669, 0.9351, 0.0669, 0.9351, 0.0669, 0.9351, 0.0669, 0.9351, 0.0669, 0.9351, 0.0669, 0.9351, 0.0669, 0.9351, 0.0669, 0.9351, 0.0669, 0.9351, 0.0669, 0.9351, 0.0669, 0.9351, 0.0669, 0.9351, 0.0669, 0.9351, 0.0669, 0.9351, 0.07182, 0.9252, 0.07182, 0.9252, 0.07182, 0.9252, 0.07182, 0.9252, 0.0669, 0.9351, 0.0669, 0.9351, 0.0669, 0.9351, 0.0669, 0.9351, 0.0669, 0.9351, 0.0669, 0.9351, 0.0669, 0.9351, 0.0669, 0.9351, 0.0669, 0.9351, 0.0669, 0.9351, 0.0669, 0.9351, 0.0669, 0.9351, 0.07182, 0.9252, 0.07182, 0.9252, 0.07182, 0.9252, 0.07182, 0.9252, 0.07182, 0.9252, 0.07182, 0.9252, 0.07182, 0.9252, 0.07182, 0.9252, 0.07182, 0.9252, 0.07182, 0.9252, 0.07182, 0.9252, 0.07182, 0.9252, 0.07182, 0.9252, 0.07182, 0.9252, 0.07182, 0.9252, 0.07182, 0.9252, 0.1653, 0.4085, 0.1653, 0.4085, 0.1653, 0.4085, 0.1653, 0.4085, 0.07182, 0.9252, 0.07182, 0.9252, 0.07182, 0.9252, 0.07182, 0.9252, 0.07182, 0.9252, 0.07182, 0.9252, 0.07182, 0.9252, 0.07182, 0.9252, 0.07182, 0.9252, 0.07182, 0.9252, 0.07182, 0.9252, 0.07182, 0.9252, 0.1653, 0.4085, 0.1653, 0.4085, 0.1653, 0.4085, 0.1653, 0.4085, 0.1653, 0.4085, 0.1653, 0.4085, 0.1653, 0.4085, 0.1653, 0.4085, 0.05214, 0.8908, 0.05214, 0.8908, 0.05214, 0.8908, 0.05214, 0.8908, 0.1653, 0.4085, 0.1653, 0.4085, 0.1653, 0.4085, 0.1653, 0.4085, 0.1653, 0.4085, 0.1653, 0.4085, 0.1653, 0.4085, 0.1653, 0.4085, 0.1653, 0.4085, 0.1653, 0.4085, 0.1653, 0.4085, 0.1653, 0.4085, 0.1653, 0.4085, 0.1653, 0.4085, 0.1653, 0.4085, 0.1653, 0.4085, 0.1653, 0.4085, 0.1653, 0.4085, 0.1653, 0.4085, 0.1653, 0.4085, 0.1653, 0.4085, 0.1653, 0.4085, 0.1653, 0.4085, 0.1653, 0.4085, 0.1653, 0.4085, 0.1653, 0.4085, 0.1653, 0.4085, 0.1653, 0.4085, 0.1653, 0.4085, 0.1653, 0.4085, 0.1653, 0.4085, 0.1653, 0.4085, 0.1653, 0.4085, 0.1653, 0.4085, 0.1653, 0.4085, 0.1653, 0.4085, 0.1653, 0.4085, 0.1653, 0.4085, 0.1653, 0.4085, 0.1653, 0.4085, 0.0669, 0.9351, 0.0669, 0.9351, 0.0669, 0.9351, 0.0669, 0.9351, 0.0669, 0.9351, 0.0669, 0.9351, 0.0669, 0.9351, 0.0669, 0.9351, 0.1653, 0.4085, 0.1653, 0.4085, 0.1653, 0.4085, 0.1653, 0.4085, 0.1653, 0.4085, 0.1653, 0.4085, 0.1653, 0.4085, 0.1653, 0.4085, 0.1653, 0.4085, 0.1653, 0.4085, 0.1653, 0.4085, 0.1653, 0.4085, 0.9331, 0.9203, 0.9331, 0.9203, 0.9331, 0.9203, 0.9331, 0.9203, 0.1653, 0.4085, 0.1653, 0.4085, 0.1653, 0.4085, 0.1653, 0.4085, 0.1653, 0.4085, 0.1653, 0.4085, 0.1653, 0.4085, 0.1653, 0.4085, 0.9331, 0.9203, 0.9331, 0.9203, 0.9331, 0.9203, 0.9331, 0.9203, 0.9331, 0.9203, 0.9331, 0.9203, 0.9331, 0.9203, 0.9331, 0.9203, 0.9331, 0.9203, 0.9331, 0.9203, 0.9331, 0.9203, 0.9331, 0.9203, 0.1653, 0.4085, 0.1653, 0.4085, 0.1653, 0.4085, 0.1653, 0.4085, 0.9331, 0.9203, 0.9331, 0.9203, 0.9331, 0.9203, 0.9331, 0.9203, 0.1653, 0.4085, 0.1653, 0.4085, 0.1653, 0.4085, 0.1653, 0.4085, 0.1653, 0.4085, 0.1653, 0.4085, 0.1653, 0.4085, 0.1653, 0.4085, 0.1653, 0.4085, 0.1653, 0.4085, 0.1653, 0.4085, 0.1653, 0.4085, 0.9331, 0.9203, 0.9331, 0.9203, 0.9331, 0.9203, 0.9331, 0.9203, 0.8248, 0.94, 0.8248, 0.94, 0.8248, 0.94, 0.8248, 0.94, 0.8002, 0.9252, 0.8002, 0.9252, 0.8002, 0.9252, 0.8002, 0.9252, 0.8002, 0.9252, 0.8002, 0.9252, 0.8002, 0.9252, 0.8002, 0.9252, 0.7805, 0.5413, 0.7805, 0.5413, 0.7805, 0.5413, 0.7805, 0.5413, 0.7805, 0.5413, 0.7805, 0.5413, 0.7805, 0.5413, 0.7805, 0.5413, 0.7805, 0.5413, 0.7805, 0.5413, 0.7805, 0.5413, 0.7805, 0.5413, 0.8002, 0.9252, 0.8002, 0.9252, 0.8002, 0.9252, 0.8002, 0.9252, 0.8002, 0.9252, 0.8002, 0.9252, 0.8002, 0.9252, 0.8002, 0.9252, 0.8002, 0.9252, 0.8002, 0.9252, 0.8002, 0.9252, 0.8002, 0.9252, 0.8248, 0.94, 0.8248, 0.94, 0.8248, 0.94, 0.8248, 0.94, 0.8002, 0.9252, 0.8002, 0.9252, 0.8002, 0.9252, 0.8002, 0.9252, 0.8248, 0.94, 0.8248, 0.94, 0.8248, 0.94, 0.8248, 0.94, 0.1653, 0.4085, 0.1653, 0.4085, 0.1653, 0.4085, 0.1653, 0.4085, 0.1653, 0.4085, 0.1653, 0.4085, 0.1653, 0.4085, 0.1653, 0.4085, 0.1653, 0.4085, 0.1653, 0.4085, 0.1653, 0.4085, 0.1653, 0.4085, 0.1653, 0.4085, 0.1653, 0.4085, 0.1653, 0.4085, 0.1653, 0.4085, 0.1653, 0.4085, 0.1653, 0.4085, 0.1653, 0.4085, 0.1653, 0.4085, 0.1653, 0.4085, 0.1653, 0.4085, 0.1653, 0.4085, 0.1653, 0.4085, 0.05706, 0.9105, 0.05706, 0.9105, 0.05706, 0.9105, 0.05706, 0.9105, 0.9233, 0.9203, 0.9233, 0.9203, 0.9233, 0.9203, 0.9233, 0.9203, 0.05706, 0.9105, 0.05706, 0.9105, 0.05706, 0.9105, 0.05706, 0.9105, 0.9233, 0.9203, 0.9233, 0.9203, 0.9233, 0.9203, 0.9233, 0.9203, 0.05706, 0.9105, 0.05706, 0.9105, 0.05706, 0.9105, 0.05706, 0.9105, 0.9233, 0.9203, 0.9233, 0.9203, 0.9233, 0.9203, 0.9233, 0.9203, 0.9233, 0.9203, 0.9233, 0.9203, 0.9233, 0.9203, 0.9233, 0.9203, 0.05706, 0.9105, 0.05706, 0.9105, 0.05706, 0.9105, 0.05706, 0.9105, 0.9233, 0.9203, 0.9233, 0.9203, 0.9233, 0.9203, 0.9233, 0.9203, 0.05706, 0.9105, 0.05706, 0.9105, 0.05706, 0.9105, 0.05706, 0.9105, 0.05214, 0.8908, 0.05214, 0.8908, 0.05214, 0.8908, 0.05214, 0.8908, 0.05214, 0.8908, 0.05214, 0.8908, 0.05214, 0.8908, 0.05214, 0.8908, 0.05214, 0.8908, 0.05214, 0.8908, 0.05214, 0.8908, 0.05214, 0.8908, 0.05214, 0.8908, 0.05214, 0.8908, 0.05214, 0.8908, 0.05214, 0.8908, 0.05214, 0.8908, 0.05214, 0.8908, 0.05214, 0.8908, 0.05214, 0.8908, 0.05214, 0.8908, 0.05214, 0.8908, 0.05214, 0.8908, 0.05214, 0.8908, 0.05214, 0.8908, 0.05214, 0.8908, 0.05214, 0.8908, 0.05214, 0.8908, 0.05214, 0.8908, 0.05214, 0.8908, 0.05214, 0.8908, 0.05214, 0.8908, 0.9331, 0.9203, 0.9331, 0.9203, 0.9331, 0.9203, 0.9331, 0.9203, 0.1653, 0.4085, 0.1653, 0.4085, 0.1653, 0.4085, 0.1653, 0.4085, 0.9331, 0.9203, 0.9331, 0.9203, 0.9331, 0.9203, 0.9331, 0.9203, 0.9331, 0.9203, 0.9331, 0.9203, 0.9331, 0.9203, 0.9331, 0.9203, 0.1653, 0.4085, 0.1653, 0.4085, 0.1653, 0.4085, 0.1653, 0.4085, 0.8248, 0.94, 0.8248, 0.94, 0.8248, 0.94, 0.8248, 0.94, 0.8002, 0.9252, 0.8002, 0.9252, 0.8002, 0.9252, 0.8002, 0.9252, 0.8248, 0.94, 0.8248, 0.94, 0.8248, 0.94, 0.8248, 0.94, 0.8002, 0.9252, 0.8002, 0.9252, 0.8002, 0.9252, 0.8002, 0.9252, 0.8002, 0.9252, 0.8002, 0.9252, 0.8002, 0.9252, 0.8002, 0.9252, 0.7805, 0.5413, 0.7805, 0.5413, 0.7805, 0.5413, 0.7805, 0.5413, 0.7805, 0.5413, 0.7805, 0.5413, 0.7805, 0.5413, 0.7805, 0.5413, 0.8002, 0.9252, 0.8002, 0.9252, 0.8002, 0.9252, 0.8002, 0.9252, 0.9331, 0.9203, 0.9331, 0.9203, 0.9331, 0.9203, 0.9331, 0.9203, 0.1653, 0.4085, 0.1653, 0.4085, 0.1653, 0.4085, 0.1653, 0.4085, 0.1653, 0.4085, 0.1653, 0.4085, 0.1653, 0.4085, 0.1653, 0.4085, 0.1653, 0.4085, 0.1653, 0.4085, 0.1653, 0.4085, 0.1653, 0.4085, 0.9331, 0.9203, 0.9331, 0.9203, 0.9331, 0.9203, 0.9331, 0.9203, 0.9331, 0.9203, 0.9331, 0.9203, 0.9331, 0.9203, 0.9331, 0.9203, 0.1653, 0.4085, 0.1653, 0.4085, 0.1653, 0.4085, 0.1653, 0.4085, 0.9331, 0.9203, 0.9331, 0.9203, 0.9331, 0.9203, 0.9331, 0.9203, 0.1653, 0.4085, 0.1653, 0.4085, 0.1653, 0.4085, 0.1653, 0.4085, 0.1653, 0.4085, 0.1653, 0.4085, 0.1653, 0.4085, 0.1653, 0.4085, 0.0669, 0.9351, 0.0669, 0.9351, 0.0669, 0.9351, 0.0669, 0.9351, 0.1653, 0.4085, 0.1653, 0.4085, 0.1653, 0.4085, 0.1653, 0.4085, 0.7805, 0.5413, 0.7805, 0.5413, 0.7805, 0.5413, 0.7805, 0.5413, 0.7805, 0.5413, 0.7805, 0.5413, 0.7805, 0.5413, 0.7805, 0.5413, 0.0669, 0.9351, 0.0669, 0.9351, 0.0669, 0.9351, 0.0669, 0.9351, 0.0669, 0.9351, 0.0669, 0.9351, 0.0669, 0.9351, 0.0669, 0.9351, 0.0669, 0.9351, 0.0669, 0.9351, 0.0669, 0.9351, 0.0669, 0.9351, 0.0669, 0.9351, 0.0669, 0.9351, 0.0669, 0.9351, 0.0669, 0.9351, 0.0669, 0.9351, 0.0669, 0.9351, 0.0669, 0.9351, 0.0669, 0.9351, 0.0669, 0.9351, 0.0669, 0.9351, 0.0669, 0.9351, 0.0669, 0.9351, 0.0669, 0.9351, 0.0669, 0.9351, 0.0669, 0.9351, 0.0669, 0.9351, 0.7805, 0.5413, 0.7805, 0.5413, 0.7805, 0.5413, 0.7805, 0.5413])
me_cube_002.materials.append(mat_material)
me_cube_002.use_remesh_preserve_volume = False
me_cube_002.use_remesh_preserve_attributes = False
me_cube_002.use_mirror_vertex_groups = False
me_cube_002.update()
me_cube_003 = bpy.data.meshes.new('Cube.003')
me_cube_003.from_pydata([(0.2458, 0.1592, 1.567), (0.2458, -0.1676, 1.567), (0.0, 0.1592, 1.604), (0.0, -0.2144, 1.64), (0.0, 0.1941, 1.421), (0.3106, 0.1941, 1.421), (0.3106, -0.1941, 1.421), (0.0, -0.1941, 1.421), (0.0, 0.187, 1.458), (0.2975, -0.1887, 1.45), (0.2975, 0.187, 1.45), (0.0, -0.1982, 1.465), (0.3127, -0.3278, 1.423), (0.0, -0.3278, 1.423), (0.2996, -0.3224, 1.453), (0.0, -0.3319, 1.468)], [], [(10, 8, 2, 0), (0, 2, 3, 1), (11, 9, 1, 3), (9, 10, 0, 1), (5, 6, 7, 4), (6, 5, 10, 9), (9, 11, 15, 14), (5, 4, 8, 10), (13, 12, 14, 15), (6, 9, 14, 12), (7, 6, 12, 13)])
_uv = me_cube_003.uv_layers.new(name='UVMap')
_uv.uv.foreach_set('vector', [0.6378, 0.6595, 0.6378, 0.6595, 0.6378, 0.6595, 0.6378, 0.6595, 0.6378, 0.6595, 0.6378, 0.6595, 0.6378, 0.6595, 0.6378, 0.6595, 0.6378, 0.6595, 0.6378, 0.6595, 0.6378, 0.6595, 0.6378, 0.6595, 0.6378, 0.6595, 0.6378, 0.6595, 0.6378, 0.6595, 0.6378, 0.6595, 0.6378, 0.6595, 0.6378, 0.6595, 0.6378, 0.6595, 0.6378, 0.6595, 0.6378, 0.6595, 0.6378, 0.6595, 0.6378, 0.6595, 0.6378, 0.6595, 0.9183, 0.9449, 0.9183, 0.9449, 0.9183, 0.9449, 0.9183, 0.9449, 0.6378, 0.6595, 0.6378, 0.6595, 0.6378, 0.6595, 0.6378, 0.6595, 0.9183, 0.9449, 0.9183, 0.9449, 0.9183, 0.9449, 0.9183, 0.9449, 0.9183, 0.9449, 0.9183, 0.9449, 0.9183, 0.9449, 0.9183, 0.9449, 0.9183, 0.9449, 0.9183, 0.9449, 0.9183, 0.9449, 0.9183, 0.9449])
me_cube_003.materials.append(mat_material)
me_cube_003.use_remesh_preserve_volume = False
me_cube_003.use_remesh_preserve_attributes = False
me_cube_003.use_mirror_vertex_groups = False
me_cube_003.update()

# ---- objects
ob_boy = bpy.data.objects.new('Boy', me_cube)
ob_cap = bpy.data.objects.new('Cap', me_cube_001)
ob_boy_001 = bpy.data.objects.new('Boy.001', me_cube_002)
ob_cap_001 = bpy.data.objects.new('Cap.001', me_cube_003)

# ---- transforms, parenting, visibility, modifiers, constraints
ob_boy.location = (0.0, 0.0, 0.0)
ob_boy.lock_rotations_4d = False
ob_boy.empty_display_type = 'ARROWS'
ob_boy.lineart.crease_threshold = 0.0
_m = ob_boy.modifiers.new('Mirror', 'MIRROR')
_m.use_clip = True
ob_cap.location = (0.0, 0.0, 0.0)
ob_cap.lock_rotations_4d = False
ob_cap.empty_display_type = 'ARROWS'
ob_cap.lineart.crease_threshold = 0.0
_m = ob_cap.modifiers.new('Mirror', 'MIRROR')
_m.use_clip = True
ob_boy_001.location = (0.0, 0.0, 0.0)
ob_boy_001.lock_rotations_4d = False
ob_boy_001.empty_display_type = 'ARROWS'
ob_boy_001.lineart.crease_threshold = 0.0
_m = ob_boy_001.modifiers.new('Mirror', 'MIRROR')
_m.use_clip = True
ob_cap_001.location = (0.0, 0.0, 0.0)
ob_cap_001.lock_rotations_4d = False
ob_cap_001.empty_display_type = 'ARROWS'
ob_cap_001.lineart.crease_threshold = 0.0
_m = ob_cap_001.modifiers.new('Mirror', 'MIRROR')
_m.use_clip = True

# ---- collection membership
col_collection.objects.link(ob_boy)
col_collection.objects.link(ob_cap)
col_collection.objects.link(ob_boy_001)
col_collection.objects.link(ob_cap_001)

# ---- scene / render settings (as saved in the file)
scene.frame_start = 1; scene.frame_end = 250; scene.frame_set(206)
scene.render.engine = 'BLENDER_EEVEE_NEXT'
scene.cycles.sampling_pattern = 'TABULATED_SOBOL'
scene.cycles.use_light_tree = False
scene.view_settings.view_transform = 'Filmic'
bpy.context.view_layer.update()

# ---- added for rendering (the .blend has no active camera and no usable light): camera, sun
cam_auto = bpy.data.cameras.new('AutoCamera')
cam_auto.lens = 50.0
cam_auto.sensor_width = 36.0
cam_auto.clip_end = 1000.0
ob_auto_camera = bpy.data.objects.new('AutoCamera', cam_auto)
scene.collection.objects.link(ob_auto_camera)
ob_auto_camera.location = (2.1092, -2.59992, 2.50991)
ob_auto_camera.rotation_euler = (1.09748, -7.21219e-08, 0.694738)
scene.camera = ob_auto_camera
light_auto_sun = bpy.data.lights.new('AutoSun', 'SUN')
light_auto_sun.energy = 3.0
light_auto_sun.angle = 0.0523599
ob_auto_sun = bpy.data.objects.new('AutoSun', light_auto_sun)
scene.collection.objects.link(ob_auto_sun)
ob_auto_sun.rotation_euler = (0.872665, 0.174533, 0.523599)
bpy.context.view_layer.update()
